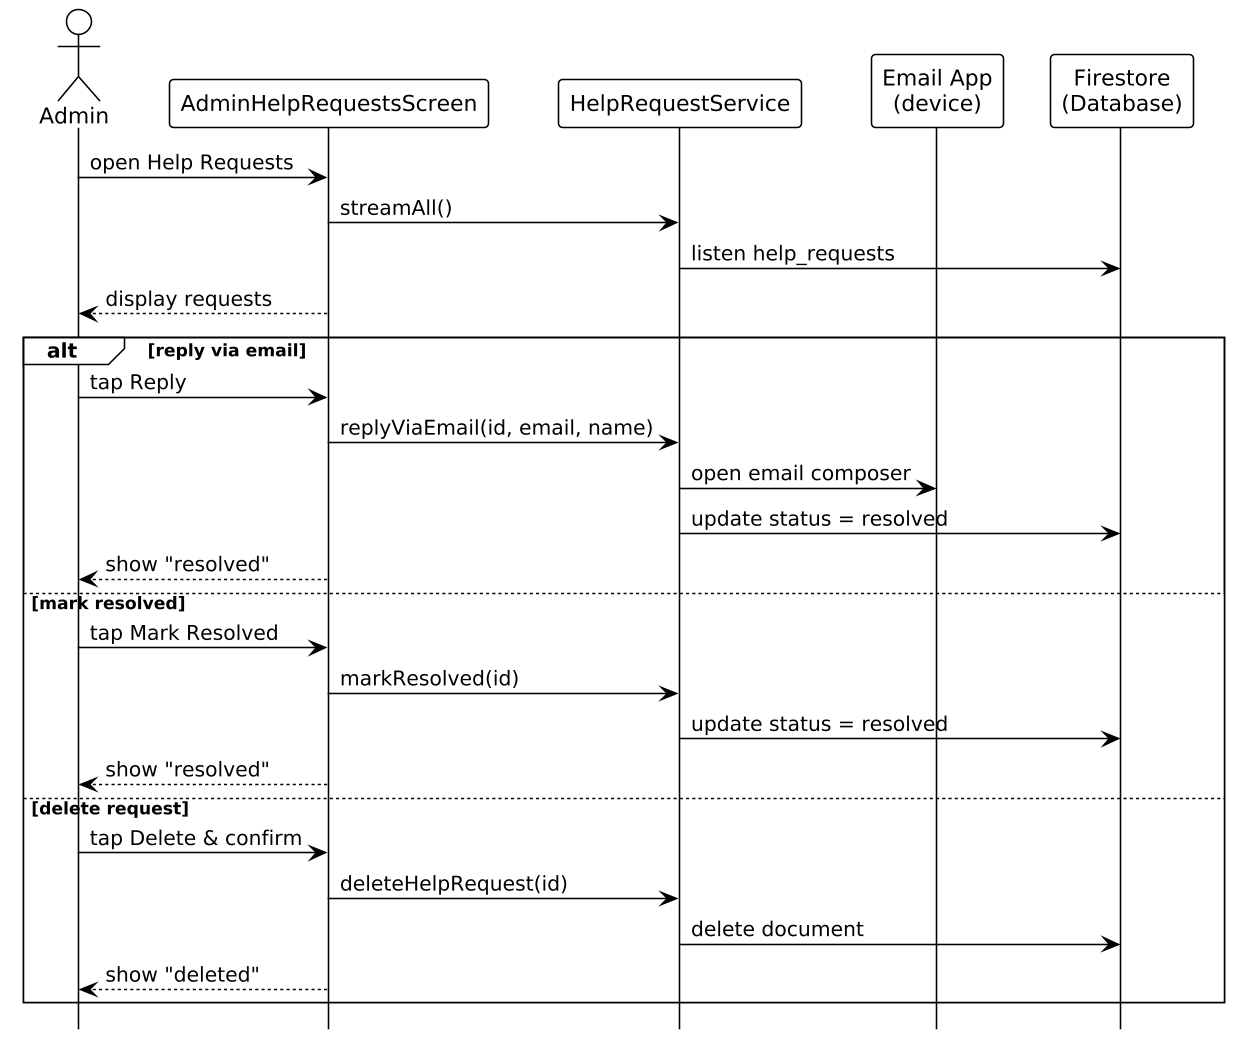

The diagram above was rendered by PlantUML. Its source (embedded in the PNG):
@startuml
!theme plain
skinparam shadowing false
skinparam dpi 150
skinparam backgroundColor white
skinparam sequenceMessageAlign left
hide footbox

actor Admin
participant AdminHelpRequestsScreen
participant HelpRequestService
participant "Email App\n(device)" as Mail
participant "Firestore\n(Database)" as DB

Admin -> AdminHelpRequestsScreen : open Help Requests
AdminHelpRequestsScreen -> HelpRequestService : streamAll()
HelpRequestService -> DB : listen help_requests
AdminHelpRequestsScreen --> Admin : display requests
alt reply via email
  Admin -> AdminHelpRequestsScreen : tap Reply
  AdminHelpRequestsScreen -> HelpRequestService : replyViaEmail(id, email, name)
  HelpRequestService -> Mail : open email composer
  HelpRequestService -> DB : update status = resolved
  AdminHelpRequestsScreen --> Admin : show "resolved"
else mark resolved
  Admin -> AdminHelpRequestsScreen : tap Mark Resolved
  AdminHelpRequestsScreen -> HelpRequestService : markResolved(id)
  HelpRequestService -> DB : update status = resolved
  AdminHelpRequestsScreen --> Admin : show "resolved"
else delete request
  Admin -> AdminHelpRequestsScreen : tap Delete & confirm
  AdminHelpRequestsScreen -> HelpRequestService : deleteHelpRequest(id)
  HelpRequestService -> DB : delete document
  AdminHelpRequestsScreen --> Admin : show "deleted"
end

@enduml